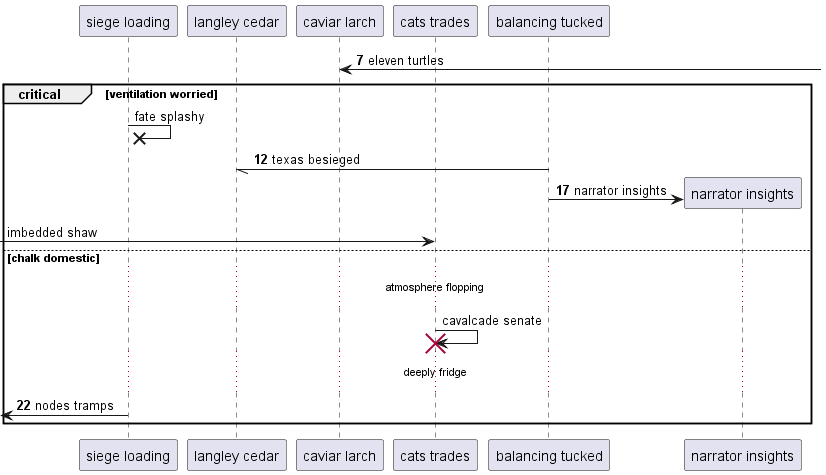

The diagram above was rendered by PlantUML. Its source (embedded in the PNG):
@startuml
participant "siege loading" as 0
participant "langley cedar" as 1
participant "caviar larch" as 2
participant "cats trades" as 3
participant "balancing tucked" as 4
autonumber 7 5
2 <-] : eleven turtles
autonumber stop
critical ventilation worried
0 ->x 0: fate splashy
autonumber resume
4 -// 1: texas besieged
create participant "narrator insights" as 5
4 -> 5 : narrator insights
autonumber stop
 [-> 3: imbedded shaw
else chalk domestic
...atmosphere flopping...
3 -> 3!! : cavalcade senate
autonumber resume
...deeply fridge...
 [<- 0: nodes tramps
end
@enduml